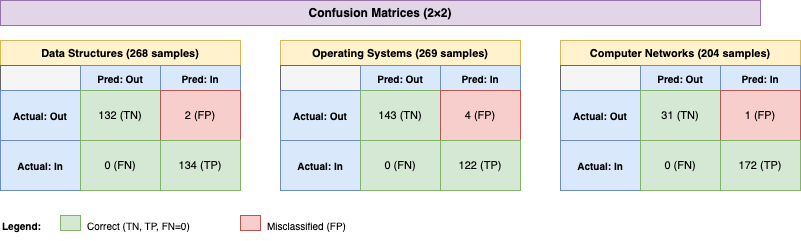

The diagram above was exported from draw.io. Its source (the exported page's mxGraphModel, read from the mxfile embedded in the PNG):
<mxGraphModel dx="1017" dy="632" grid="1" gridSize="10" guides="1" tooltips="1" connect="1" arrows="1" fold="1" page="1" pageScale="1" pageWidth="1100" pageHeight="850" math="0" shadow="0">
  <root>
    <mxCell id="0" />
    <mxCell id="1" parent="0" />
    <mxCell id="cm_title" value="Confusion Matrices (2×2)" style="rounded=0;whiteSpace=wrap;html=1;fontStyle=1;fontSize=12;fillColor=#e1d5e7;strokeColor=#9673a6;" parent="1" vertex="1">
      <mxGeometry x="120" y="240" width="760" height="25" as="geometry" />
    </mxCell>
    <mxCell id="cm1_title" value="Data Structures (268 samples)" style="rounded=0;whiteSpace=wrap;html=1;fontStyle=1;fontSize=11;fillColor=#fff2cc;strokeColor=#d6b656;" parent="1" vertex="1">
      <mxGeometry x="120" y="280" width="240" height="25" as="geometry" />
    </mxCell>
    <mxCell id="cm1_ph" value="" style="rounded=0;whiteSpace=wrap;html=1;fillColor=#f5f5f5;strokeColor=#666666;" parent="1" vertex="1">
      <mxGeometry x="120" y="305" width="80" height="25" as="geometry" />
    </mxCell>
    <mxCell id="cm1_h1" value="Pred: Out" style="rounded=0;whiteSpace=wrap;html=1;fontStyle=1;fontSize=10;fillColor=#dae8fc;strokeColor=#6c8ebf;" parent="1" vertex="1">
      <mxGeometry x="200" y="305" width="80" height="25" as="geometry" />
    </mxCell>
    <mxCell id="cm1_h2" value="Pred: In" style="rounded=0;whiteSpace=wrap;html=1;fontStyle=1;fontSize=10;fillColor=#dae8fc;strokeColor=#6c8ebf;" parent="1" vertex="1">
      <mxGeometry x="280" y="305" width="80" height="25" as="geometry" />
    </mxCell>
    <mxCell id="cm1_r1" value="Actual: Out" style="rounded=0;whiteSpace=wrap;html=1;fontStyle=1;fontSize=10;fillColor=#dae8fc;strokeColor=#6c8ebf;" parent="1" vertex="1">
      <mxGeometry x="120" y="330" width="80" height="50" as="geometry" />
    </mxCell>
    <mxCell id="cm1_tn" value="132 (TN)" style="rounded=0;whiteSpace=wrap;html=1;fontSize=11;fillColor=#d5e8d4;strokeColor=#82b366;" parent="1" vertex="1">
      <mxGeometry x="200" y="330" width="80" height="50" as="geometry" />
    </mxCell>
    <mxCell id="cm1_fp" value="2 (FP)" style="rounded=0;whiteSpace=wrap;html=1;fontSize=11;fillColor=#f8cecc;strokeColor=#b85450;" parent="1" vertex="1">
      <mxGeometry x="280" y="330" width="80" height="50" as="geometry" />
    </mxCell>
    <mxCell id="cm1_r2" value="Actual: In" style="rounded=0;whiteSpace=wrap;html=1;fontStyle=1;fontSize=10;fillColor=#dae8fc;strokeColor=#6c8ebf;" parent="1" vertex="1">
      <mxGeometry x="120" y="380" width="80" height="50" as="geometry" />
    </mxCell>
    <mxCell id="cm1_fn" value="0 (FN)" style="rounded=0;whiteSpace=wrap;html=1;fontSize=11;fillColor=#d5e8d4;strokeColor=#82b366;" parent="1" vertex="1">
      <mxGeometry x="200" y="380" width="80" height="50" as="geometry" />
    </mxCell>
    <mxCell id="cm1_tp" value="134 (TP)" style="rounded=0;whiteSpace=wrap;html=1;fontSize=11;fillColor=#d5e8d4;strokeColor=#82b366;" parent="1" vertex="1">
      <mxGeometry x="280" y="380" width="80" height="50" as="geometry" />
    </mxCell>
    <mxCell id="cm2_title" value="Operating Systems (269 samples)" style="rounded=0;whiteSpace=wrap;html=1;fontStyle=1;fontSize=11;fillColor=#fff2cc;strokeColor=#d6b656;" parent="1" vertex="1">
      <mxGeometry x="400" y="280" width="240" height="25" as="geometry" />
    </mxCell>
    <mxCell id="cm2_ph" value="" style="rounded=0;whiteSpace=wrap;html=1;fillColor=#f5f5f5;strokeColor=#666666;" parent="1" vertex="1">
      <mxGeometry x="400" y="305" width="80" height="25" as="geometry" />
    </mxCell>
    <mxCell id="cm2_h1" value="Pred: Out" style="rounded=0;whiteSpace=wrap;html=1;fontStyle=1;fontSize=10;fillColor=#dae8fc;strokeColor=#6c8ebf;" parent="1" vertex="1">
      <mxGeometry x="480" y="305" width="80" height="25" as="geometry" />
    </mxCell>
    <mxCell id="cm2_h2" value="Pred: In" style="rounded=0;whiteSpace=wrap;html=1;fontStyle=1;fontSize=10;fillColor=#dae8fc;strokeColor=#6c8ebf;" parent="1" vertex="1">
      <mxGeometry x="560" y="305" width="80" height="25" as="geometry" />
    </mxCell>
    <mxCell id="cm2_r1" value="Actual: Out" style="rounded=0;whiteSpace=wrap;html=1;fontStyle=1;fontSize=10;fillColor=#dae8fc;strokeColor=#6c8ebf;" parent="1" vertex="1">
      <mxGeometry x="400" y="330" width="80" height="50" as="geometry" />
    </mxCell>
    <mxCell id="cm2_tn" value="143 (TN)" style="rounded=0;whiteSpace=wrap;html=1;fontSize=11;fillColor=#d5e8d4;strokeColor=#82b366;" parent="1" vertex="1">
      <mxGeometry x="480" y="330" width="80" height="50" as="geometry" />
    </mxCell>
    <mxCell id="cm2_fp" value="4 (FP)" style="rounded=0;whiteSpace=wrap;html=1;fontSize=11;fillColor=#f8cecc;strokeColor=#b85450;" parent="1" vertex="1">
      <mxGeometry x="560" y="330" width="80" height="50" as="geometry" />
    </mxCell>
    <mxCell id="cm2_r2" value="Actual: In" style="rounded=0;whiteSpace=wrap;html=1;fontStyle=1;fontSize=10;fillColor=#dae8fc;strokeColor=#6c8ebf;" parent="1" vertex="1">
      <mxGeometry x="400" y="380" width="80" height="50" as="geometry" />
    </mxCell>
    <mxCell id="cm2_fn" value="0 (FN)" style="rounded=0;whiteSpace=wrap;html=1;fontSize=11;fillColor=#d5e8d4;strokeColor=#82b366;" parent="1" vertex="1">
      <mxGeometry x="480" y="380" width="80" height="50" as="geometry" />
    </mxCell>
    <mxCell id="cm2_tp" value="122 (TP)" style="rounded=0;whiteSpace=wrap;html=1;fontSize=11;fillColor=#d5e8d4;strokeColor=#82b366;" parent="1" vertex="1">
      <mxGeometry x="560" y="380" width="80" height="50" as="geometry" />
    </mxCell>
    <mxCell id="cm3_title" value="Computer Networks (204 samples)" style="rounded=0;whiteSpace=wrap;html=1;fontStyle=1;fontSize=11;fillColor=#fff2cc;strokeColor=#d6b656;" parent="1" vertex="1">
      <mxGeometry x="680" y="280" width="240" height="25" as="geometry" />
    </mxCell>
    <mxCell id="cm3_ph" value="" style="rounded=0;whiteSpace=wrap;html=1;fillColor=#f5f5f5;strokeColor=#666666;" parent="1" vertex="1">
      <mxGeometry x="680" y="305" width="80" height="25" as="geometry" />
    </mxCell>
    <mxCell id="cm3_h1" value="Pred: Out" style="rounded=0;whiteSpace=wrap;html=1;fontStyle=1;fontSize=10;fillColor=#dae8fc;strokeColor=#6c8ebf;" parent="1" vertex="1">
      <mxGeometry x="760" y="305" width="80" height="25" as="geometry" />
    </mxCell>
    <mxCell id="cm3_h2" value="Pred: In" style="rounded=0;whiteSpace=wrap;html=1;fontStyle=1;fontSize=10;fillColor=#dae8fc;strokeColor=#6c8ebf;" parent="1" vertex="1">
      <mxGeometry x="840" y="305" width="80" height="25" as="geometry" />
    </mxCell>
    <mxCell id="cm3_r1" value="Actual: Out" style="rounded=0;whiteSpace=wrap;html=1;fontStyle=1;fontSize=10;fillColor=#dae8fc;strokeColor=#6c8ebf;" parent="1" vertex="1">
      <mxGeometry x="680" y="330" width="80" height="50" as="geometry" />
    </mxCell>
    <mxCell id="cm3_tn" value="31 (TN)" style="rounded=0;whiteSpace=wrap;html=1;fontSize=11;fillColor=#d5e8d4;strokeColor=#82b366;" parent="1" vertex="1">
      <mxGeometry x="760" y="330" width="80" height="50" as="geometry" />
    </mxCell>
    <mxCell id="cm3_fp" value="1 (FP)" style="rounded=0;whiteSpace=wrap;html=1;fontSize=11;fillColor=#f8cecc;strokeColor=#b85450;" parent="1" vertex="1">
      <mxGeometry x="840" y="330" width="80" height="50" as="geometry" />
    </mxCell>
    <mxCell id="cm3_r2" value="Actual: In" style="rounded=0;whiteSpace=wrap;html=1;fontStyle=1;fontSize=10;fillColor=#dae8fc;strokeColor=#6c8ebf;" parent="1" vertex="1">
      <mxGeometry x="680" y="380" width="80" height="50" as="geometry" />
    </mxCell>
    <mxCell id="cm3_fn" value="0 (FN)" style="rounded=0;whiteSpace=wrap;html=1;fontSize=11;fillColor=#d5e8d4;strokeColor=#82b366;" parent="1" vertex="1">
      <mxGeometry x="760" y="380" width="80" height="50" as="geometry" />
    </mxCell>
    <mxCell id="cm3_tp" value="172 (TP)" style="rounded=0;whiteSpace=wrap;html=1;fontSize=11;fillColor=#d5e8d4;strokeColor=#82b366;" parent="1" vertex="1">
      <mxGeometry x="840" y="380" width="80" height="50" as="geometry" />
    </mxCell>
    <mxCell id="leg_title" value="Legend:" style="text;html=1;align=left;verticalAlign=middle;resizable=0;points=[];autosize=1;fontStyle=1;fontSize=10;" parent="1" vertex="1">
      <mxGeometry x="120" y="450" width="60" height="30" as="geometry" />
    </mxCell>
    <mxCell id="leg_green" value="" style="rounded=0;whiteSpace=wrap;html=1;fillColor=#d5e8d4;strokeColor=#82b366;" parent="1" vertex="1">
      <mxGeometry x="180" y="455" width="20" height="15" as="geometry" />
    </mxCell>
    <mxCell id="leg_green_t" value="Correct (TN, TP, FN=0)" style="text;html=1;align=left;verticalAlign=middle;resizable=0;points=[];autosize=1;fontSize=10;" parent="1" vertex="1">
      <mxGeometry x="205" y="450" width="140" height="30" as="geometry" />
    </mxCell>
    <mxCell id="leg_red" value="" style="rounded=0;whiteSpace=wrap;html=1;fillColor=#f8cecc;strokeColor=#b85450;" parent="1" vertex="1">
      <mxGeometry x="360" y="455" width="20" height="15" as="geometry" />
    </mxCell>
    <mxCell id="leg_red_t" value="Misclassified (FP)" style="text;html=1;align=left;verticalAlign=middle;resizable=0;points=[];autosize=1;fontSize=10;" parent="1" vertex="1">
      <mxGeometry x="385" y="450" width="120" height="30" as="geometry" />
    </mxCell>
  </root>
</mxGraphModel>